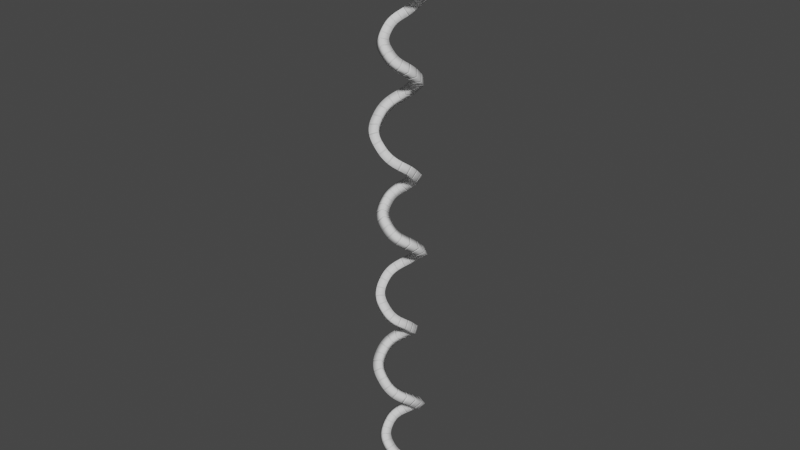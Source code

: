 # Source: Spiral.blend  (saved by Blender 2.81.16; exported with 4.5.12 LTS)
import bpy
from mathutils import Matrix  # noqa: F401  (used for matrix-valued properties, if any)

bpy.ops.wm.read_factory_settings(use_empty=True)
scene = bpy.context.scene
scene.name = 'Scene'

# ---- collections
col_collection = bpy.data.collections.new('Collection'); scene.collection.children.link(col_collection)

# ---- world
world_world = bpy.data.worlds.new('World'); scene.world = world_world
world_world.use_nodes = True; world_world.node_tree.nodes.clear()
_N = world_world.node_tree.nodes; _L = world_world.node_tree.links
n0 = _N.new('ShaderNodeOutputWorld'); n0.name = 'World Output'; n0.location = (300, 300)
n1 = _N.new('ShaderNodeBackground'); n1.name = 'Background'; n1.location = (10, 300)
n1.inputs[0].default_value = (0.05088, 0.05088, 0.05088, 1.0)
_L.new(n1.outputs[0], n0.inputs[0])
n0.is_active_output = True
world_world.color = (0.05088, 0.05088, 0.05088)
world_world.use_sun_shadow = False
world_world.sun_shadow_jitter_overblur = 0.0

# ---- meshes
me_cube_002 = bpy.data.meshes.new('Cube.002')
me_cube_002.from_pydata([(-0.2, -0.2, 0.0), (-0.2, -0.2, 0.4), (-0.2, 0.2, 0.0), (-0.2, 0.2, 0.4), (0.2, -0.2, 0.0), (0.2, -0.2, 0.4), (0.2, 0.2, 0.0), (0.2, 0.2, 0.4), (0.1429, 0.2, 0.0), (0.08571, 0.2, 0.0), (0.02857, 0.2, 0.0), (-0.02857, 0.2, 0.0), (-0.08571, 0.2, 0.0), (-0.1429, 0.2, 0.0), (-0.1429, 0.2, 0.4), (-0.08571, 0.2, 0.4), (-0.02857, 0.2, 0.4), (0.02857, 0.2, 0.4), (0.08571, 0.2, 0.4), (0.1429, 0.2, 0.4), (-0.1429, -0.2, 0.0), (-0.08571, -0.2, 0.0), (-0.02857, -0.2, 0.0), (0.02857, -0.2, 0.0), (0.08571, -0.2, 0.0), (0.1429, -0.2, 0.0), (0.1429, -0.2, 0.4), (0.08571, -0.2, 0.4), (0.02857, -0.2, 0.4), (-0.02857, -0.2, 0.4), (-0.08571, -0.2, 0.4), (-0.1429, -0.2, 0.4)], [], [(0, 1, 3, 2), (8, 19, 7, 6), (6, 7, 5, 4), (20, 31, 1, 0), (8, 6, 4, 25), (14, 3, 1, 31), (7, 19, 26, 5), (19, 18, 27, 26), (18, 17, 28, 27), (17, 16, 29, 28), (16, 15, 30, 29), (15, 14, 31, 30), (2, 13, 20, 0), (13, 12, 21, 20), (12, 11, 22, 21), (11, 10, 23, 22), (10, 9, 24, 23), (9, 8, 25, 24), (4, 5, 26, 25), (25, 26, 27, 24), (24, 27, 28, 23), (23, 28, 29, 22), (22, 29, 30, 21), (21, 30, 31, 20), (2, 3, 14, 13), (13, 14, 15, 12), (12, 15, 16, 11), (11, 16, 17, 10), (10, 17, 18, 9), (9, 18, 19, 8)])
me_cube_002.polygons.foreach_set('use_smooth', [True] * 30)
_uv = me_cube_002.uv_layers.new(name='UVMap')
_uv.uv.foreach_set('vector', [0.375, 0.0, 0.625, 0.0, 0.625, 0.25, 0.375, 0.25, 0.375, 0.4643, 0.625, 0.4643, 0.625, 0.5, 0.375, 0.5, 0.375, 0.5, 0.625, 0.5, 0.625, 0.75, 0.375, 0.75, 0.375, 0.9643, 0.625, 0.9643, 0.625, 1.0, 0.375, 1.0, 0.3393, 0.5, 0.375, 0.5, 0.375, 0.75, 0.3393, 0.75, 0.8393, 0.5, 0.875, 0.5, 0.875, 0.75, 0.8393, 0.75, 0.625, 0.5, 0.6607, 0.5, 0.6607, 0.75, 0.625, 0.75, 0.6607, 0.5, 0.6964, 0.5, 0.6964, 0.75, 0.6607, 0.75, 0.6964, 0.5, 0.7321, 0.5, 0.7321, 0.75, 0.6964, 0.75, 0.7321, 0.5, 0.7679, 0.5, 0.7679, 0.75, 0.7321, 0.75, 0.7679, 0.5, 0.8036, 0.5, 0.8036, 0.75, 0.7679, 0.75, 0.8036, 0.5, 0.8393, 0.5, 0.8393, 0.75, 0.8036, 0.75, 0.125, 0.5, 0.1607, 0.5, 0.1607, 0.75, 0.125, 0.75, 0.1607, 0.5, 0.1964, 0.5, 0.1964, 0.75, 0.1607, 0.75, 0.1964, 0.5, 0.2321, 0.5, 0.2321, 0.75, 0.1964, 0.75, 0.2321, 0.5, 0.2679, 0.5, 0.2679, 0.75, 0.2321, 0.75, 0.2679, 0.5, 0.3036, 0.5, 0.3036, 0.75, 0.2679, 0.75, 0.3036, 0.5, 0.3393, 0.5, 0.3393, 0.75, 0.3036, 0.75, 0.375, 0.75, 0.625, 0.75, 0.625, 0.7857, 0.375, 0.7857, 0.375, 0.7857, 0.625, 0.7857, 0.625, 0.8214, 0.375, 0.8214, 0.375, 0.8214, 0.625, 0.8214, 0.625, 0.8571, 0.375, 0.8571, 0.375, 0.8571, 0.625, 0.8571, 0.625, 0.8929, 0.375, 0.8929, 0.375, 0.8929, 0.625, 0.8929, 0.625, 0.9286, 0.375, 0.9286, 0.375, 0.9286, 0.625, 0.9286, 0.625, 0.9643, 0.375, 0.9643, 0.375, 0.25, 0.625, 0.25, 0.625, 0.2857, 0.375, 0.2857, 0.375, 0.2857, 0.625, 0.2857, 0.625, 0.3214, 0.375, 0.3214, 0.375, 0.3214, 0.625, 0.3214, 0.625, 0.3571, 0.375, 0.3571, 0.375, 0.3571, 0.625, 0.3571, 0.625, 0.3929, 0.375, 0.3929, 0.375, 0.3929, 0.625, 0.3929, 0.625, 0.4286, 0.375, 0.4286, 0.375, 0.4286, 0.625, 0.4286, 0.625, 0.4643, 0.375, 0.4643])
me_cube_002.use_remesh_fix_poles = True
me_cube_002.use_remesh_preserve_attributes = False
me_cube_002.use_mirror_vertex_groups = False
me_cube_002.update()

# ---- curves / text
cu_beziercircle = bpy.data.curves.new('BezierCircle', 'CURVE')
cu_beziercircle.dimensions = '3D'
_sp = cu_beziercircle.splines.new('BEZIER'); _sp.bezier_points.add(28)
_sp.bezier_points.foreach_set('co', [0.0, 1.0, 0.0, 0.8333, 0.0, 1.0, 0.0, -0.8333, 2.0, -0.8333, 0.0, 3.0, 0.0, 0.8333, 4.0, 0.8333, 0.0, 5.0, 0.0, -0.8333, 6.0, -0.8333, 0.0, 7.0, 0.0, 0.8333, 8.0, 0.8333, 0.0, 9.001, 0.0, -0.8333, 10.01, -0.8333, 0.0, 11.02, 0.0, 0.8333, 12.02, 0.8333, 0.0, 13.02, 0.0, -0.8333, 14.02, -0.8333, 0.0, 15.02, 0.0, 0.8333, 16.02, 0.8333, 0.0, 17.02, 0.0, -0.8333, 18.02, -0.8333, 0.0, 19.02, 0.0, 0.8333, 20.02, 0.8333, 0.0, 21.02, 0.0, -0.8333, 22.02, -0.8333, 0.0, 23.02, 0.0, 0.8333, 24.02, 0.8333, 0.0, 25.02, 0.0, -0.8333, 26.02, -0.8333, 0.0, 27.02, 0.0, 1.0, 28.02])
_sp.bezier_points.foreach_set('handle_left', [-0.3904, 1.39, -0.3904, 0.8333, 0.4782, 0.5218, 0.4782, -0.8333, 1.522, -0.8333, -0.4782, 2.522, -0.4782, 0.8333, 3.522, 0.8333, 0.4782, 4.522, 0.4782, -0.8333, 5.522, -0.8333, -0.4782, 6.522, -0.4782, 0.8333, 7.522, 0.832, 0.4762, 8.521, 0.4788, -0.8346, 9.532, -0.8333, -0.4782, 10.54, -0.4782, 0.8333, 11.54, 0.8333, 0.4782, 12.54, 0.4782, -0.8333, 13.54, -0.8333, -0.4782, 14.54, -0.4782, 0.8333, 15.54, 0.8333, 0.4782, 16.54, 0.4782, -0.8333, 17.54, -0.8333, -0.4782, 18.54, -0.4782, 0.8333, 19.54, 0.8333, 0.4782, 20.54, 0.4782, -0.8333, 21.54, -0.8333, -0.4782, 22.54, -0.4782, 0.8333, 23.54, 0.8333, 0.4782, 24.54, 0.4782, -0.8333, 25.54, -0.8333, -0.4782, 26.54, -0.3904, 0.6096, 27.63])
_sp.bezier_points.foreach_set('handle_right', [0.3904, 0.6096, 0.3904, 0.8333, -0.4782, 1.478, -0.4782, -0.8333, 2.478, -0.8333, 0.4782, 3.478, 0.4782, 0.8333, 4.478, 0.8333, -0.4782, 5.478, -0.4782, -0.8333, 6.478, -0.8333, 0.4782, 7.478, 0.4782, 0.8333, 8.478, 0.8346, -0.4788, 9.484, -0.4762, -0.832, 10.5, -0.8333, 0.4782, 11.49, 0.4782, 0.8333, 12.49, 0.8333, -0.4782, 13.49, -0.4782, -0.8333, 14.49, -0.8333, 0.4782, 15.49, 0.4782, 0.8333, 16.49, 0.8333, -0.4782, 17.49, -0.4782, -0.8333, 18.49, -0.8333, 0.4782, 19.49, 0.4782, 0.8333, 20.49, 0.8333, -0.4782, 21.49, -0.4782, -0.8333, 22.49, -0.8333, 0.4782, 23.49, 0.4782, 0.8333, 24.49, 0.8333, -0.4782, 25.49, -0.4782, -0.8333, 26.49, -0.8333, 0.4782, 27.49, 0.3904, 1.39, 28.41])
for _p, _l, _r in zip(_sp.bezier_points, ['ALIGNED', 'ALIGNED', 'ALIGNED', 'ALIGNED', 'ALIGNED', 'ALIGNED', 'ALIGNED', 'ALIGNED', 'ALIGNED', 'ALIGNED', 'ALIGNED', 'ALIGNED', 'ALIGNED', 'ALIGNED', 'ALIGNED', 'ALIGNED', 'ALIGNED', 'ALIGNED', 'ALIGNED', 'ALIGNED', 'ALIGNED', 'ALIGNED', 'ALIGNED', 'ALIGNED', 'ALIGNED', 'ALIGNED', 'ALIGNED', 'ALIGNED', 'ALIGNED'], ['ALIGNED', 'ALIGNED', 'ALIGNED', 'ALIGNED', 'ALIGNED', 'ALIGNED', 'ALIGNED', 'ALIGNED', 'ALIGNED', 'ALIGNED', 'ALIGNED', 'ALIGNED', 'ALIGNED', 'ALIGNED', 'ALIGNED', 'ALIGNED', 'ALIGNED', 'ALIGNED', 'ALIGNED', 'ALIGNED', 'ALIGNED', 'ALIGNED', 'ALIGNED', 'ALIGNED', 'ALIGNED', 'ALIGNED', 'ALIGNED', 'ALIGNED', 'ALIGNED']): _p.handle_left_type = _l; _p.handle_right_type = _r
_sp.order_u = 0
_sp.order_v = 0
cu_beziercircle.use_path = True
cu_beziercircle.use_path_clamp = True
cu_beziercircle.fill_mode = 'FULL'

# ---- objects
ob_beziercircle = bpy.data.objects.new('BezierCircle', cu_beziercircle)
ob_cube = bpy.data.objects.new('Cube', me_cube_002)

# ---- transforms, parenting, visibility, modifiers, constraints
ob_beziercircle.location = (0.0, 0.0, 0.0)
ob_beziercircle.lineart.crease_threshold = 0.0
ob_cube.location = (0.0, 0.0, 0.0)
ob_cube.lineart.crease_threshold = 0.0
_m = ob_cube.modifiers.new('Array', 'ARRAY')
_m.fit_type = 'FIT_CURVE'
_m.curve = ob_beziercircle
_m.constant_offset_displace = (0.0, 0.0, 0.0)
_m = ob_cube.modifiers.new('Curve', 'CURVE')
_m.object = ob_beziercircle

# ---- collection membership
col_collection.objects.link(ob_beziercircle)
col_collection.objects.link(ob_cube)

# ---- scene / render settings (as saved in the file)
scene.frame_start = 1; scene.frame_end = 250; scene.frame_set(0)
scene.render.engine = 'BLENDER_EEVEE_NEXT'
scene.cycles.use_denoising = False
scene.cycles.samples = 128
scene.cycles.sampling_pattern = 'TABULATED_SOBOL'
scene.cycles.use_adaptive_sampling = False
scene.cycles.use_light_tree = False
scene.view_settings.view_transform = 'Filmic'
bpy.context.view_layer.update()

# ---- added for rendering (the .blend has no active camera and no usable light): camera, sun
cam_auto = bpy.data.cameras.new('AutoCamera')
cam_auto.lens = 50.0
cam_auto.sensor_width = 36.0
cam_auto.clip_end = 1000.0
ob_auto_camera = bpy.data.objects.new('AutoCamera', cam_auto)
scene.collection.objects.link(ob_auto_camera)
ob_auto_camera.location = (28.2022, -33.7593, 36.5699)
ob_auto_camera.rotation_euler = (1.09748, -7.21219e-08, 0.694738)
scene.camera = ob_auto_camera
light_auto_sun = bpy.data.lights.new('AutoSun', 'SUN')
light_auto_sun.energy = 3.0
light_auto_sun.angle = 0.0523599
ob_auto_sun = bpy.data.objects.new('AutoSun', light_auto_sun)
scene.collection.objects.link(ob_auto_sun)
ob_auto_sun.rotation_euler = (0.872665, 0.174533, 0.523599)
bpy.context.view_layer.update()
